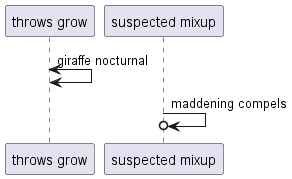

The diagram above was rendered by PlantUML. Its source (embedded in the PNG):
@startuml
participant "throws grow" as 0
participant "suspected mixup" as 1
0 <-> 0: giraffe nocturnal
1 ->o 1: maddening compels
@enduml